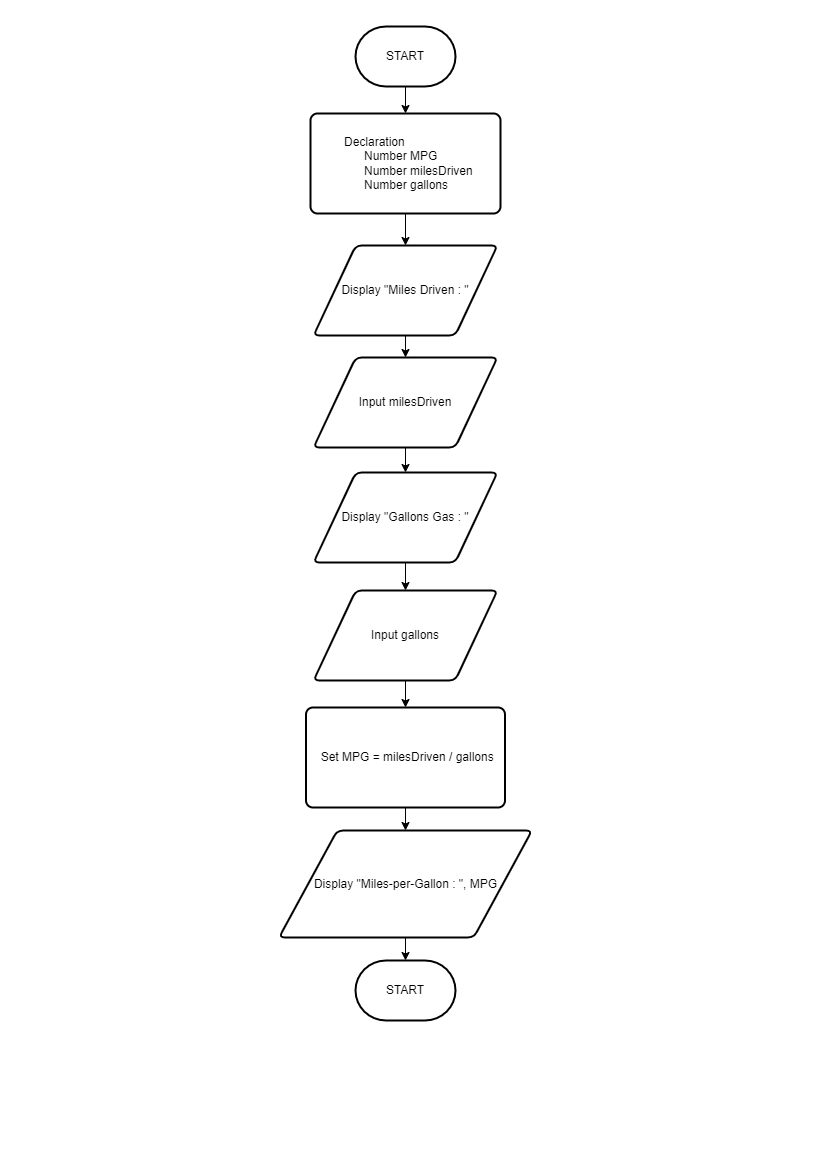

The diagram above was exported from draw.io. Its source (the exported page's mxGraphModel, read from the mxfile embedded in the PNG):
<mxGraphModel dx="1583" dy="779" grid="0" gridSize="10" guides="1" tooltips="1" connect="1" arrows="1" fold="1" page="1" pageScale="1" pageWidth="827" pageHeight="1169" math="0" shadow="0">
  <root>
    <mxCell id="0" />
    <mxCell id="1" parent="0" />
    <mxCell id="AUtEiL7L8PB3925xE9ZI-36" style="edgeStyle=orthogonalEdgeStyle;rounded=0;orthogonalLoop=1;jettySize=auto;html=1;" edge="1" parent="1" source="AUtEiL7L8PB3925xE9ZI-27" target="AUtEiL7L8PB3925xE9ZI-29">
      <mxGeometry relative="1" as="geometry" />
    </mxCell>
    <mxCell id="AUtEiL7L8PB3925xE9ZI-27" value="START" style="strokeWidth=2;html=1;shape=mxgraph.flowchart.terminator;whiteSpace=wrap;" vertex="1" parent="1">
      <mxGeometry x="355" y="26" width="100" height="60" as="geometry" />
    </mxCell>
    <mxCell id="AUtEiL7L8PB3925xE9ZI-28" value="START" style="strokeWidth=2;html=1;shape=mxgraph.flowchart.terminator;whiteSpace=wrap;" vertex="1" parent="1">
      <mxGeometry x="355" y="960" width="100" height="60" as="geometry" />
    </mxCell>
    <mxCell id="AUtEiL7L8PB3925xE9ZI-37" style="edgeStyle=orthogonalEdgeStyle;rounded=0;orthogonalLoop=1;jettySize=auto;html=1;entryX=0.5;entryY=0;entryDx=0;entryDy=0;" edge="1" parent="1" source="AUtEiL7L8PB3925xE9ZI-29" target="AUtEiL7L8PB3925xE9ZI-30">
      <mxGeometry relative="1" as="geometry" />
    </mxCell>
    <mxCell id="AUtEiL7L8PB3925xE9ZI-29" value="&lt;div style=&quot;text-align: justify;&quot;&gt;&amp;nbsp; Declaration&lt;/div&gt;&lt;div style=&quot;text-align: justify;&quot;&gt;&amp;nbsp; &amp;nbsp; &amp;nbsp; &amp;nbsp; Number MPG&lt;/div&gt;&lt;div style=&quot;text-align: justify;&quot;&gt;&amp;nbsp; &amp;nbsp; &amp;nbsp; &amp;nbsp; Number milesDriven&lt;/div&gt;&lt;div style=&quot;text-align: justify;&quot;&gt;&amp;nbsp; &amp;nbsp; &amp;nbsp; &amp;nbsp; Number gallons&lt;/div&gt;" style="rounded=1;whiteSpace=wrap;html=1;absoluteArcSize=1;arcSize=14;strokeWidth=2;" vertex="1" parent="1">
      <mxGeometry x="310" y="113" width="190" height="100" as="geometry" />
    </mxCell>
    <mxCell id="AUtEiL7L8PB3925xE9ZI-38" style="edgeStyle=orthogonalEdgeStyle;rounded=0;orthogonalLoop=1;jettySize=auto;html=1;" edge="1" parent="1" source="AUtEiL7L8PB3925xE9ZI-30" target="AUtEiL7L8PB3925xE9ZI-31">
      <mxGeometry relative="1" as="geometry" />
    </mxCell>
    <mxCell id="AUtEiL7L8PB3925xE9ZI-30" value="Display &quot;Miles Driven : &quot;" style="shape=parallelogram;html=1;strokeWidth=2;perimeter=parallelogramPerimeter;whiteSpace=wrap;rounded=1;arcSize=12;size=0.23;" vertex="1" parent="1">
      <mxGeometry x="313" y="245" width="184" height="90" as="geometry" />
    </mxCell>
    <mxCell id="AUtEiL7L8PB3925xE9ZI-39" style="edgeStyle=orthogonalEdgeStyle;rounded=0;orthogonalLoop=1;jettySize=auto;html=1;" edge="1" parent="1" source="AUtEiL7L8PB3925xE9ZI-31" target="AUtEiL7L8PB3925xE9ZI-32">
      <mxGeometry relative="1" as="geometry" />
    </mxCell>
    <mxCell id="AUtEiL7L8PB3925xE9ZI-31" value="Input milesDriven" style="shape=parallelogram;html=1;strokeWidth=2;perimeter=parallelogramPerimeter;whiteSpace=wrap;rounded=1;arcSize=12;size=0.23;" vertex="1" parent="1">
      <mxGeometry x="313" y="357" width="184" height="90" as="geometry" />
    </mxCell>
    <mxCell id="AUtEiL7L8PB3925xE9ZI-40" style="edgeStyle=orthogonalEdgeStyle;rounded=0;orthogonalLoop=1;jettySize=auto;html=1;" edge="1" parent="1" source="AUtEiL7L8PB3925xE9ZI-32" target="AUtEiL7L8PB3925xE9ZI-33">
      <mxGeometry relative="1" as="geometry" />
    </mxCell>
    <mxCell id="AUtEiL7L8PB3925xE9ZI-32" value="Display &quot;Gallons Gas : &quot;" style="shape=parallelogram;html=1;strokeWidth=2;perimeter=parallelogramPerimeter;whiteSpace=wrap;rounded=1;arcSize=12;size=0.23;" vertex="1" parent="1">
      <mxGeometry x="313" y="472" width="184" height="90" as="geometry" />
    </mxCell>
    <mxCell id="AUtEiL7L8PB3925xE9ZI-41" style="edgeStyle=orthogonalEdgeStyle;rounded=0;orthogonalLoop=1;jettySize=auto;html=1;" edge="1" parent="1" source="AUtEiL7L8PB3925xE9ZI-33" target="AUtEiL7L8PB3925xE9ZI-34">
      <mxGeometry relative="1" as="geometry" />
    </mxCell>
    <mxCell id="AUtEiL7L8PB3925xE9ZI-33" value="Input gallons" style="shape=parallelogram;html=1;strokeWidth=2;perimeter=parallelogramPerimeter;whiteSpace=wrap;rounded=1;arcSize=12;size=0.23;" vertex="1" parent="1">
      <mxGeometry x="313" y="590" width="184" height="90" as="geometry" />
    </mxCell>
    <mxCell id="AUtEiL7L8PB3925xE9ZI-42" style="edgeStyle=orthogonalEdgeStyle;rounded=0;orthogonalLoop=1;jettySize=auto;html=1;" edge="1" parent="1" source="AUtEiL7L8PB3925xE9ZI-34" target="AUtEiL7L8PB3925xE9ZI-35">
      <mxGeometry relative="1" as="geometry" />
    </mxCell>
    <mxCell id="AUtEiL7L8PB3925xE9ZI-34" value="&amp;nbsp;Set MPG = milesDriven / gallons" style="rounded=1;whiteSpace=wrap;html=1;absoluteArcSize=1;arcSize=14;strokeWidth=2;" vertex="1" parent="1">
      <mxGeometry x="305.5" y="707" width="199" height="100" as="geometry" />
    </mxCell>
    <mxCell id="AUtEiL7L8PB3925xE9ZI-43" style="edgeStyle=orthogonalEdgeStyle;rounded=0;orthogonalLoop=1;jettySize=auto;html=1;entryX=0.5;entryY=0;entryDx=0;entryDy=0;entryPerimeter=0;" edge="1" parent="1" source="AUtEiL7L8PB3925xE9ZI-35" target="AUtEiL7L8PB3925xE9ZI-28">
      <mxGeometry relative="1" as="geometry" />
    </mxCell>
    <mxCell id="AUtEiL7L8PB3925xE9ZI-35" value="Display &quot;Miles-per-Gallon : &quot;, MPG" style="shape=parallelogram;html=1;strokeWidth=2;perimeter=parallelogramPerimeter;whiteSpace=wrap;rounded=1;arcSize=12;size=0.23;" vertex="1" parent="1">
      <mxGeometry x="278.5" y="830" width="253" height="107" as="geometry" />
    </mxCell>
  </root>
</mxGraphModel>